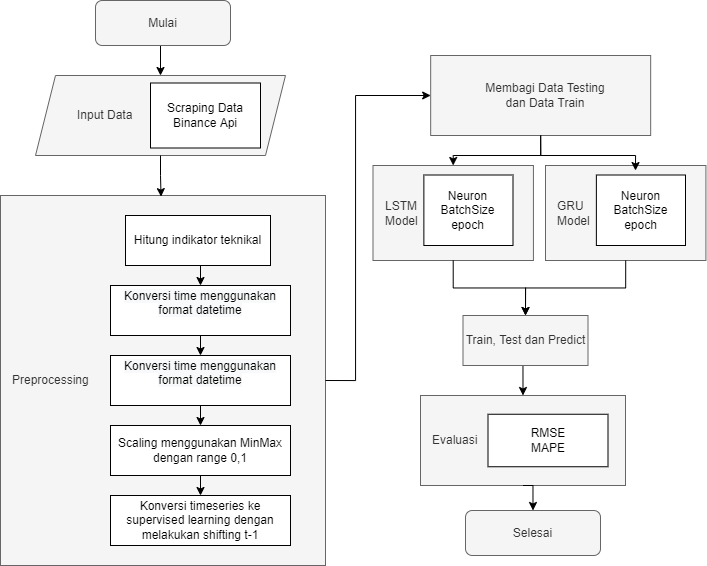

The diagram above was exported from draw.io. Its source (the exported page's mxGraphModel, read from the mxfile embedded in the PNG):
<mxGraphModel dx="1673" dy="1929" grid="1" gridSize="10" guides="1" tooltips="1" connect="1" arrows="1" fold="1" page="1" pageScale="1" pageWidth="850" pageHeight="1100" math="0" shadow="0">
  <root>
    <mxCell id="0" />
    <mxCell id="1" parent="0" />
    <mxCell id="2" style="edgeStyle=orthogonalEdgeStyle;rounded=0;orthogonalLoop=1;jettySize=auto;html=1;exitX=0.5;exitY=1;exitDx=0;exitDy=0;entryX=0.5;entryY=0;entryDx=0;entryDy=0;" edge="1" source="3" target="24" parent="1">
      <mxGeometry relative="1" as="geometry" />
    </mxCell>
    <mxCell id="3" value="Train, Test dan Predict" style="rounded=0;whiteSpace=wrap;html=1;align=center;fillColor=#f5f5f5;fontColor=#333333;strokeColor=#666666;spacingLeft=0;" vertex="1" parent="1">
      <mxGeometry x="527.5" y="2175" width="125" height="50" as="geometry" />
    </mxCell>
    <mxCell id="4" value="" style="group" connectable="0" vertex="1" parent="1">
      <mxGeometry x="100" y="1935" width="250" height="80" as="geometry" />
    </mxCell>
    <mxCell id="5" value="&lt;blockquote style=&quot;margin: 0 0 0 40px; border: none; padding: 0px;&quot;&gt;Input Data&lt;/blockquote&gt;" style="shape=parallelogram;perimeter=parallelogramPerimeter;whiteSpace=wrap;html=1;fixedSize=1;fillColor=#f5f5f5;fontColor=#333333;strokeColor=#666666;align=left;horizontal=1;spacing=2;" vertex="1" parent="4">
      <mxGeometry width="250" height="80" as="geometry" />
    </mxCell>
    <mxCell id="6" value="Scraping Data Binance Api" style="rounded=0;whiteSpace=wrap;html=1;" vertex="1" parent="4">
      <mxGeometry x="115" y="7.5" width="110" height="65" as="geometry" />
    </mxCell>
    <mxCell id="7" value="" style="group" connectable="0" vertex="1" parent="1">
      <mxGeometry x="65" y="2055" width="325" height="370" as="geometry" />
    </mxCell>
    <mxCell id="8" value="Preprocessing" style="rounded=0;whiteSpace=wrap;html=1;align=left;fillColor=#f5f5f5;fontColor=#333333;strokeColor=#666666;spacingLeft=10;" vertex="1" parent="7">
      <mxGeometry width="325" height="370" as="geometry" />
    </mxCell>
    <mxCell id="9" value="Hitung indikator teknikal&lt;br&gt;" style="rounded=0;whiteSpace=wrap;html=1;" vertex="1" parent="7">
      <mxGeometry x="125" y="20" width="145" height="50" as="geometry" />
    </mxCell>
    <mxCell id="10" value="&#10;&lt;span style=&quot;color: rgb(0, 0, 0); font-family: Helvetica; font-size: 12px; font-style: normal; font-variant-ligatures: normal; font-variant-caps: normal; font-weight: 400; letter-spacing: normal; orphans: 2; text-indent: 0px; text-transform: none; widows: 2; word-spacing: 0px; -webkit-text-stroke-width: 0px; background-color: rgb(248, 249, 250); text-decoration-thickness: initial; text-decoration-style: initial; text-decoration-color: initial; float: none; display: inline !important;&quot;&gt;Konversi time menggunakan format datetime&lt;/span&gt;&#10;&#10;" style="rounded=0;whiteSpace=wrap;html=1;align=center;verticalAlign=middle;" vertex="1" parent="7">
      <mxGeometry x="110" y="90" width="180" height="50" as="geometry" />
    </mxCell>
    <mxCell id="11" value="&#10;&lt;span style=&quot;color: rgb(0, 0, 0); font-family: Helvetica; font-size: 12px; font-style: normal; font-variant-ligatures: normal; font-variant-caps: normal; font-weight: 400; letter-spacing: normal; orphans: 2; text-indent: 0px; text-transform: none; widows: 2; word-spacing: 0px; -webkit-text-stroke-width: 0px; background-color: rgb(248, 249, 250); text-decoration-thickness: initial; text-decoration-style: initial; text-decoration-color: initial; float: none; display: inline !important;&quot;&gt;Konversi time menggunakan format datetime&lt;/span&gt;&#10;&#10;" style="rounded=0;whiteSpace=wrap;html=1;align=center;verticalAlign=middle;" vertex="1" parent="7">
      <mxGeometry x="110" y="160" width="180" height="50" as="geometry" />
    </mxCell>
    <mxCell id="12" value="Scaling menggunakan MinMax dengan range 0,1" style="rounded=0;whiteSpace=wrap;html=1;align=center;verticalAlign=middle;" vertex="1" parent="7">
      <mxGeometry x="110" y="230" width="180" height="50" as="geometry" />
    </mxCell>
    <mxCell id="13" value="Konversi timeseries ke supervised learning dengan melakukan shifting t-1" style="rounded=0;whiteSpace=wrap;html=1;align=center;verticalAlign=middle;" vertex="1" parent="7">
      <mxGeometry x="110" y="300" width="180" height="50" as="geometry" />
    </mxCell>
    <mxCell id="14" style="edgeStyle=orthogonalEdgeStyle;rounded=0;orthogonalLoop=1;jettySize=auto;html=1;exitX=0.5;exitY=1;exitDx=0;exitDy=0;entryX=0.5;entryY=0;entryDx=0;entryDy=0;" edge="1" parent="7" source="9" target="10">
      <mxGeometry relative="1" as="geometry" />
    </mxCell>
    <mxCell id="15" style="edgeStyle=orthogonalEdgeStyle;rounded=0;orthogonalLoop=1;jettySize=auto;html=1;exitX=0.5;exitY=1;exitDx=0;exitDy=0;entryX=0.5;entryY=0;entryDx=0;entryDy=0;" edge="1" parent="7" source="10" target="11">
      <mxGeometry relative="1" as="geometry" />
    </mxCell>
    <mxCell id="16" style="edgeStyle=orthogonalEdgeStyle;rounded=0;orthogonalLoop=1;jettySize=auto;html=1;exitX=0.5;exitY=1;exitDx=0;exitDy=0;entryX=0.5;entryY=0;entryDx=0;entryDy=0;" edge="1" parent="7" source="11" target="12">
      <mxGeometry relative="1" as="geometry" />
    </mxCell>
    <mxCell id="17" style="edgeStyle=orthogonalEdgeStyle;rounded=0;orthogonalLoop=1;jettySize=auto;html=1;exitX=0.5;exitY=1;exitDx=0;exitDy=0;entryX=0.5;entryY=0;entryDx=0;entryDy=0;" edge="1" parent="7" source="12" target="13">
      <mxGeometry relative="1" as="geometry" />
    </mxCell>
    <mxCell id="18" value="" style="group" connectable="0" vertex="1" parent="1">
      <mxGeometry x="495.17" y="1915" width="220" height="80" as="geometry" />
    </mxCell>
    <mxCell id="19" value="Membagi Data Testing&lt;br&gt;dan Data Train" style="rounded=0;whiteSpace=wrap;html=1;align=center;fillColor=#f5f5f5;fontColor=#333333;strokeColor=#666666;spacingLeft=10;" vertex="1" parent="18">
      <mxGeometry width="219.99999999999997" height="80" as="geometry" />
    </mxCell>
    <mxCell id="20" value="" style="group" connectable="0" vertex="1" parent="1">
      <mxGeometry x="437.5" y="2025" width="160.42" height="95" as="geometry" />
    </mxCell>
    <mxCell id="21" value="LSTM&lt;br&gt;Model" style="rounded=0;whiteSpace=wrap;html=1;align=left;fillColor=#f5f5f5;fontColor=#333333;strokeColor=#666666;spacingLeft=10;" vertex="1" parent="20">
      <mxGeometry width="160.42" height="95" as="geometry" />
    </mxCell>
    <mxCell id="22" value="Neuron&lt;br&gt;BatchSize&lt;br&gt;epoch" style="rounded=0;whiteSpace=wrap;html=1;" vertex="1" parent="20">
      <mxGeometry x="50.87" y="9.5" width="89.13" height="70.5" as="geometry" />
    </mxCell>
    <mxCell id="23" value="" style="group" connectable="0" vertex="1" parent="1">
      <mxGeometry x="485" y="2255" width="205" height="90" as="geometry" />
    </mxCell>
    <mxCell id="24" value="Evaluasi" style="rounded=0;whiteSpace=wrap;html=1;align=left;fillColor=#f5f5f5;fontColor=#333333;strokeColor=#666666;spacingLeft=10;" vertex="1" parent="23">
      <mxGeometry width="205" height="90" as="geometry" />
    </mxCell>
    <mxCell id="25" value="RMSE&lt;br&gt;MAPE" style="rounded=0;whiteSpace=wrap;html=1;" vertex="1" parent="23">
      <mxGeometry x="67.5" y="18.75" width="120" height="52.5" as="geometry" />
    </mxCell>
    <mxCell id="26" style="edgeStyle=orthogonalEdgeStyle;rounded=0;orthogonalLoop=1;jettySize=auto;html=1;exitX=0.5;exitY=1;exitDx=0;exitDy=0;entryX=0.5;entryY=0;entryDx=0;entryDy=0;" edge="1" source="27" target="5" parent="1">
      <mxGeometry relative="1" as="geometry" />
    </mxCell>
    <mxCell id="27" value="Mulai" style="rounded=1;whiteSpace=wrap;html=1;fillColor=#f5f5f5;fontColor=#333333;strokeColor=#666666;" vertex="1" parent="1">
      <mxGeometry x="160" y="1860" width="135" height="45" as="geometry" />
    </mxCell>
    <mxCell id="28" value="Selesai" style="rounded=1;whiteSpace=wrap;html=1;fillColor=#f5f5f5;fontColor=#333333;strokeColor=#666666;" vertex="1" parent="1">
      <mxGeometry x="530" y="2370" width="135" height="45" as="geometry" />
    </mxCell>
    <mxCell id="29" style="edgeStyle=orthogonalEdgeStyle;rounded=0;orthogonalLoop=1;jettySize=auto;html=1;exitX=0.5;exitY=1;exitDx=0;exitDy=0;entryX=0.494;entryY=0.003;entryDx=0;entryDy=0;entryPerimeter=0;" edge="1" source="5" target="8" parent="1">
      <mxGeometry relative="1" as="geometry" />
    </mxCell>
    <mxCell id="30" style="edgeStyle=orthogonalEdgeStyle;rounded=0;orthogonalLoop=1;jettySize=auto;html=1;exitX=1;exitY=0.5;exitDx=0;exitDy=0;entryX=0;entryY=0.5;entryDx=0;entryDy=0;" edge="1" source="8" target="19" parent="1">
      <mxGeometry relative="1" as="geometry">
        <Array as="points">
          <mxPoint x="420" y="2240" />
          <mxPoint x="420" y="1955" />
        </Array>
      </mxGeometry>
    </mxCell>
    <mxCell id="31" style="edgeStyle=orthogonalEdgeStyle;rounded=0;orthogonalLoop=1;jettySize=auto;html=1;exitX=0.5;exitY=1;exitDx=0;exitDy=0;entryX=0.5;entryY=0;entryDx=0;entryDy=0;" edge="1" source="19" target="21" parent="1">
      <mxGeometry relative="1" as="geometry" />
    </mxCell>
    <mxCell id="32" style="edgeStyle=orthogonalEdgeStyle;rounded=0;orthogonalLoop=1;jettySize=auto;html=1;exitX=0.5;exitY=1;exitDx=0;exitDy=0;entryX=0.5;entryY=0;entryDx=0;entryDy=0;" edge="1" source="21" target="3" parent="1">
      <mxGeometry relative="1" as="geometry" />
    </mxCell>
    <mxCell id="33" style="edgeStyle=orthogonalEdgeStyle;rounded=0;orthogonalLoop=1;jettySize=auto;html=1;exitX=0.5;exitY=1;exitDx=0;exitDy=0;entryX=0.5;entryY=0;entryDx=0;entryDy=0;" edge="1" source="24" target="28" parent="1">
      <mxGeometry relative="1" as="geometry" />
    </mxCell>
    <mxCell id="34" value="" style="group" connectable="0" vertex="1" parent="1">
      <mxGeometry x="610" y="2025" width="160.42" height="95" as="geometry" />
    </mxCell>
    <mxCell id="35" value="GRU&lt;br&gt;Model" style="rounded=0;whiteSpace=wrap;html=1;align=left;fillColor=#f5f5f5;fontColor=#333333;strokeColor=#666666;spacingLeft=10;" vertex="1" parent="34">
      <mxGeometry width="160.42" height="95" as="geometry" />
    </mxCell>
    <mxCell id="36" value="Neuron&lt;br&gt;BatchSize&lt;br&gt;epoch" style="rounded=0;whiteSpace=wrap;html=1;" vertex="1" parent="34">
      <mxGeometry x="50.87" y="9.5" width="89.13" height="70.5" as="geometry" />
    </mxCell>
    <mxCell id="37" style="edgeStyle=orthogonalEdgeStyle;rounded=0;orthogonalLoop=1;jettySize=auto;html=1;exitX=0.5;exitY=1;exitDx=0;exitDy=0;entryX=0.561;entryY=0.053;entryDx=0;entryDy=0;entryPerimeter=0;" edge="1" source="19" target="35" parent="1">
      <mxGeometry relative="1" as="geometry" />
    </mxCell>
    <mxCell id="38" style="edgeStyle=orthogonalEdgeStyle;rounded=0;orthogonalLoop=1;jettySize=auto;html=1;exitX=0.5;exitY=1;exitDx=0;exitDy=0;entryX=0.5;entryY=0;entryDx=0;entryDy=0;" edge="1" source="35" target="3" parent="1">
      <mxGeometry relative="1" as="geometry" />
    </mxCell>
  </root>
</mxGraphModel>